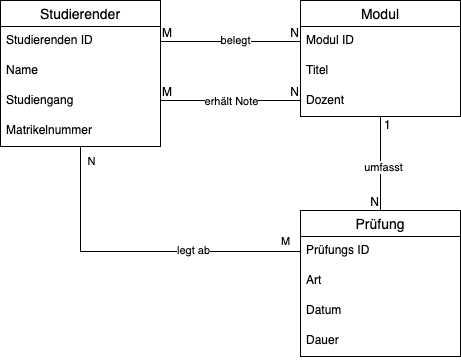

The diagram above was exported from draw.io. Its source (the exported page's mxGraphModel, read from the mxfile embedded in the PNG):
<mxGraphModel dx="1220" dy="1210" grid="1" gridSize="10" guides="1" tooltips="1" connect="1" arrows="1" fold="1" page="1" pageScale="1" pageWidth="827" pageHeight="1169" math="0" shadow="0">
  <root>
    <mxCell id="0" />
    <mxCell id="1" parent="0" />
    <mxCell id="2" style="edgeStyle=orthogonalEdgeStyle;rounded=0;orthogonalLoop=1;jettySize=auto;html=1;entryX=0;entryY=0.5;entryDx=0;entryDy=0;endArrow=none;startFill=0;" edge="1" source="6" target="16" parent="1">
      <mxGeometry relative="1" as="geometry" />
    </mxCell>
    <mxCell id="3" value="legt ab" style="edgeLabel;html=1;align=center;verticalAlign=middle;resizable=0;points=[];" vertex="1" connectable="0" parent="2">
      <mxGeometry x="0.3354" y="2" relative="1" as="geometry">
        <mxPoint as="offset" />
      </mxGeometry>
    </mxCell>
    <mxCell id="4" value="M" style="edgeLabel;html=1;align=center;verticalAlign=middle;resizable=0;points=[];" vertex="1" connectable="0" parent="2">
      <mxGeometry x="0.9015" relative="1" as="geometry">
        <mxPoint y="-11" as="offset" />
      </mxGeometry>
    </mxCell>
    <mxCell id="5" value="N" style="edgeLabel;html=1;align=center;verticalAlign=middle;resizable=0;points=[];" vertex="1" connectable="0" parent="2">
      <mxGeometry x="-0.9077" y="2" relative="1" as="geometry">
        <mxPoint x="8" y="-1" as="offset" />
      </mxGeometry>
    </mxCell>
    <mxCell id="6" value="Studierender" style="swimlane;fontStyle=0;childLayout=stackLayout;horizontal=1;startSize=26;horizontalStack=0;resizeParent=1;resizeParentMax=0;resizeLast=0;collapsible=1;marginBottom=0;align=center;fontSize=14;" vertex="1" parent="1">
      <mxGeometry x="170" y="190" width="160" height="146" as="geometry" />
    </mxCell>
    <mxCell id="7" value="Studierenden ID" style="text;strokeColor=none;fillColor=none;spacingLeft=4;spacingRight=4;overflow=hidden;rotatable=0;points=[[0,0.5],[1,0.5]];portConstraint=eastwest;fontSize=12;whiteSpace=wrap;html=1;" vertex="1" parent="6">
      <mxGeometry y="26" width="160" height="30" as="geometry" />
    </mxCell>
    <mxCell id="8" value="Name" style="text;strokeColor=none;fillColor=none;spacingLeft=4;spacingRight=4;overflow=hidden;rotatable=0;points=[[0,0.5],[1,0.5]];portConstraint=eastwest;fontSize=12;whiteSpace=wrap;html=1;" vertex="1" parent="6">
      <mxGeometry y="56" width="160" height="30" as="geometry" />
    </mxCell>
    <mxCell id="9" value="Studiengang" style="text;strokeColor=none;fillColor=none;spacingLeft=4;spacingRight=4;overflow=hidden;rotatable=0;points=[[0,0.5],[1,0.5]];portConstraint=eastwest;fontSize=12;whiteSpace=wrap;html=1;" vertex="1" parent="6">
      <mxGeometry y="86" width="160" height="30" as="geometry" />
    </mxCell>
    <mxCell id="10" value="Matrikelnummer" style="text;strokeColor=none;fillColor=none;spacingLeft=4;spacingRight=4;overflow=hidden;rotatable=0;points=[[0,0.5],[1,0.5]];portConstraint=eastwest;fontSize=12;whiteSpace=wrap;html=1;" vertex="1" parent="6">
      <mxGeometry y="116" width="160" height="30" as="geometry" />
    </mxCell>
    <mxCell id="11" value="Modul" style="swimlane;fontStyle=0;childLayout=stackLayout;horizontal=1;startSize=26;horizontalStack=0;resizeParent=1;resizeParentMax=0;resizeLast=0;collapsible=1;marginBottom=0;align=center;fontSize=14;" vertex="1" parent="1">
      <mxGeometry x="470" y="190" width="160" height="116" as="geometry" />
    </mxCell>
    <mxCell id="12" value="Modul ID" style="text;strokeColor=none;fillColor=none;spacingLeft=4;spacingRight=4;overflow=hidden;rotatable=0;points=[[0,0.5],[1,0.5]];portConstraint=eastwest;fontSize=12;whiteSpace=wrap;html=1;" vertex="1" parent="11">
      <mxGeometry y="26" width="160" height="30" as="geometry" />
    </mxCell>
    <mxCell id="13" value="Titel" style="text;strokeColor=none;fillColor=none;spacingLeft=4;spacingRight=4;overflow=hidden;rotatable=0;points=[[0,0.5],[1,0.5]];portConstraint=eastwest;fontSize=12;whiteSpace=wrap;html=1;" vertex="1" parent="11">
      <mxGeometry y="56" width="160" height="30" as="geometry" />
    </mxCell>
    <mxCell id="14" value="Dozent" style="text;strokeColor=none;fillColor=none;spacingLeft=4;spacingRight=4;overflow=hidden;rotatable=0;points=[[0,0.5],[1,0.5]];portConstraint=eastwest;fontSize=12;whiteSpace=wrap;html=1;" vertex="1" parent="11">
      <mxGeometry y="86" width="160" height="30" as="geometry" />
    </mxCell>
    <mxCell id="15" value="Prüfung" style="swimlane;fontStyle=0;childLayout=stackLayout;horizontal=1;startSize=26;horizontalStack=0;resizeParent=1;resizeParentMax=0;resizeLast=0;collapsible=1;marginBottom=0;align=center;fontSize=14;" vertex="1" parent="1">
      <mxGeometry x="470" y="400" width="160" height="146" as="geometry" />
    </mxCell>
    <mxCell id="16" value="Prüfungs ID" style="text;strokeColor=none;fillColor=none;spacingLeft=4;spacingRight=4;overflow=hidden;rotatable=0;points=[[0,0.5],[1,0.5]];portConstraint=eastwest;fontSize=12;whiteSpace=wrap;html=1;" vertex="1" parent="15">
      <mxGeometry y="26" width="160" height="30" as="geometry" />
    </mxCell>
    <mxCell id="17" value="Art" style="text;strokeColor=none;fillColor=none;spacingLeft=4;spacingRight=4;overflow=hidden;rotatable=0;points=[[0,0.5],[1,0.5]];portConstraint=eastwest;fontSize=12;whiteSpace=wrap;html=1;" vertex="1" parent="15">
      <mxGeometry y="56" width="160" height="30" as="geometry" />
    </mxCell>
    <mxCell id="18" value="Datum" style="text;strokeColor=none;fillColor=none;spacingLeft=4;spacingRight=4;overflow=hidden;rotatable=0;points=[[0,0.5],[1,0.5]];portConstraint=eastwest;fontSize=12;whiteSpace=wrap;html=1;" vertex="1" parent="15">
      <mxGeometry y="86" width="160" height="30" as="geometry" />
    </mxCell>
    <mxCell id="19" value="Dauer" style="text;strokeColor=none;fillColor=none;spacingLeft=4;spacingRight=4;overflow=hidden;rotatable=0;points=[[0,0.5],[1,0.5]];portConstraint=eastwest;fontSize=12;whiteSpace=wrap;html=1;" vertex="1" parent="15">
      <mxGeometry y="116" width="160" height="30" as="geometry" />
    </mxCell>
    <mxCell id="20" value="" style="endArrow=none;html=1;rounded=0;exitX=1;exitY=0.5;exitDx=0;exitDy=0;entryX=0;entryY=0.5;entryDx=0;entryDy=0;" edge="1" source="7" target="12" parent="1">
      <mxGeometry relative="1" as="geometry">
        <mxPoint x="330" y="370" as="sourcePoint" />
        <mxPoint x="490" y="370" as="targetPoint" />
      </mxGeometry>
    </mxCell>
    <mxCell id="21" value="M" style="resizable=0;html=1;whiteSpace=wrap;align=left;verticalAlign=bottom;" connectable="0" vertex="1" parent="20">
      <mxGeometry x="-1" relative="1" as="geometry" />
    </mxCell>
    <mxCell id="22" value="N" style="resizable=0;html=1;whiteSpace=wrap;align=right;verticalAlign=bottom;" connectable="0" vertex="1" parent="20">
      <mxGeometry x="1" relative="1" as="geometry" />
    </mxCell>
    <mxCell id="23" value="belegt" style="edgeLabel;html=1;align=center;verticalAlign=middle;resizable=0;points=[];" vertex="1" connectable="0" parent="20">
      <mxGeometry x="0.0632" y="2" relative="1" as="geometry">
        <mxPoint as="offset" />
      </mxGeometry>
    </mxCell>
    <mxCell id="24" value="" style="endArrow=none;html=1;rounded=0;entryX=0.5;entryY=0;entryDx=0;entryDy=0;" edge="1" source="14" target="15" parent="1">
      <mxGeometry relative="1" as="geometry">
        <mxPoint x="290" y="271" as="sourcePoint" />
        <mxPoint x="480" y="271" as="targetPoint" />
      </mxGeometry>
    </mxCell>
    <mxCell id="25" value="1" style="resizable=0;html=1;whiteSpace=wrap;align=left;verticalAlign=bottom;" connectable="0" vertex="1" parent="24">
      <mxGeometry x="-1" relative="1" as="geometry">
        <mxPoint x="2" y="17" as="offset" />
      </mxGeometry>
    </mxCell>
    <mxCell id="26" value="N" style="resizable=0;html=1;whiteSpace=wrap;align=right;verticalAlign=bottom;" connectable="0" vertex="1" parent="24">
      <mxGeometry x="1" relative="1" as="geometry" />
    </mxCell>
    <mxCell id="27" value="umfasst" style="edgeLabel;html=1;align=center;verticalAlign=middle;resizable=0;points=[];" vertex="1" connectable="0" parent="24">
      <mxGeometry x="0.0632" y="2" relative="1" as="geometry">
        <mxPoint as="offset" />
      </mxGeometry>
    </mxCell>
    <mxCell id="28" value="" style="endArrow=none;html=1;rounded=0;exitX=1;exitY=0.5;exitDx=0;exitDy=0;entryX=0;entryY=0.5;entryDx=0;entryDy=0;" edge="1" parent="1">
      <mxGeometry relative="1" as="geometry">
        <mxPoint x="330" y="290" as="sourcePoint" />
        <mxPoint x="470" y="290" as="targetPoint" />
      </mxGeometry>
    </mxCell>
    <mxCell id="29" value="M" style="resizable=0;html=1;whiteSpace=wrap;align=left;verticalAlign=bottom;" connectable="0" vertex="1" parent="28">
      <mxGeometry x="-1" relative="1" as="geometry" />
    </mxCell>
    <mxCell id="30" value="N" style="resizable=0;html=1;whiteSpace=wrap;align=right;verticalAlign=bottom;" connectable="0" vertex="1" parent="28">
      <mxGeometry x="1" relative="1" as="geometry" />
    </mxCell>
    <mxCell id="31" value="erhält Note" style="edgeLabel;html=1;align=center;verticalAlign=middle;resizable=0;points=[];" vertex="1" connectable="0" parent="28">
      <mxGeometry x="-0.0429" y="5" relative="1" as="geometry">
        <mxPoint x="3" y="5" as="offset" />
      </mxGeometry>
    </mxCell>
  </root>
</mxGraphModel>